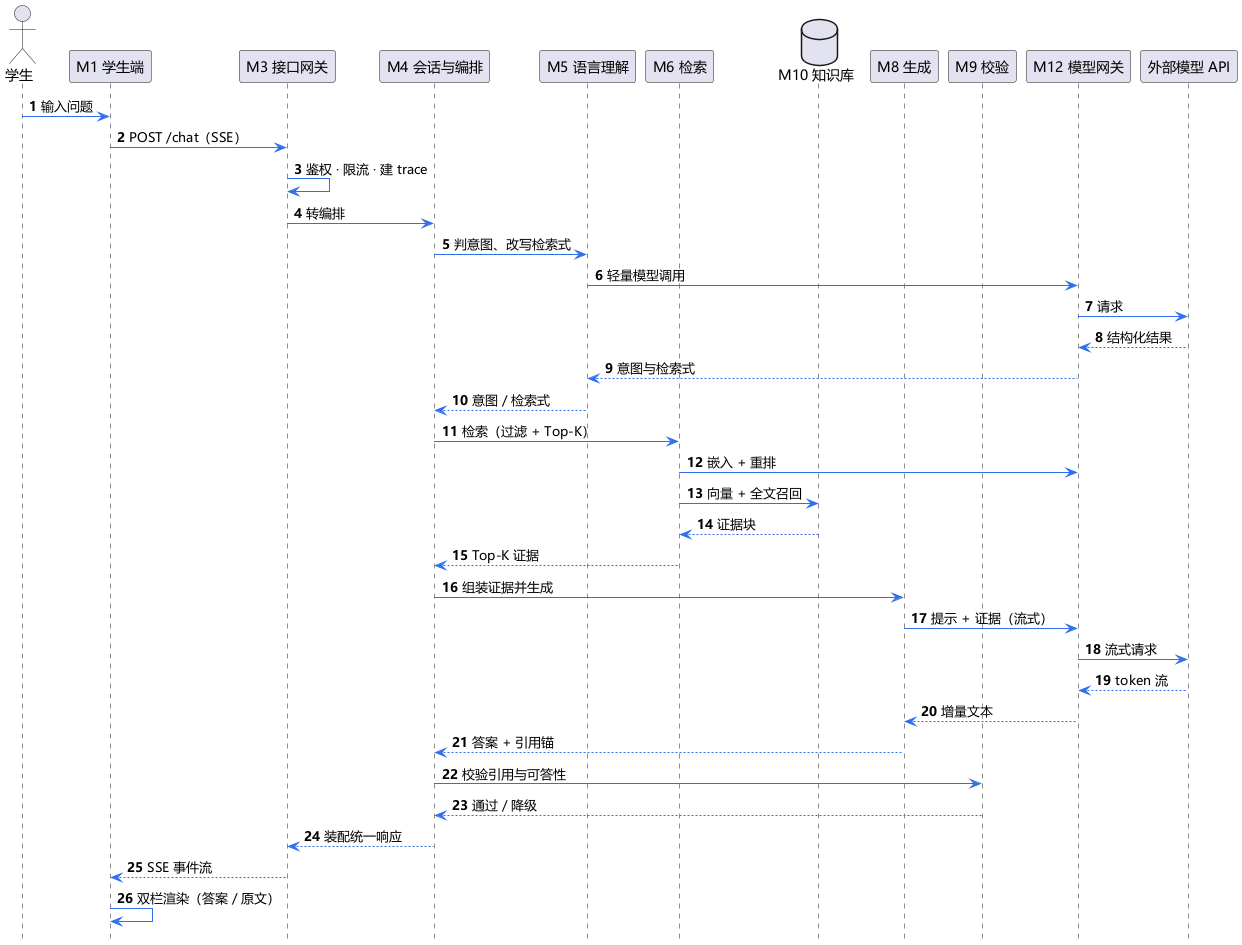

The diagram above was rendered by PlantUML. Its source (embedded in the PNG):
@startuml 问答链路的模块协作
skinparam shadowing false
skinparam defaultFontName "Microsoft YaHei"
skinparam ArrowColor #2F6FEB
autonumber
hide footbox

actor "学生" as U
participant "M1 学生端" as M1
participant "M3 接口网关" as M3
participant "M4 会话与编排" as M4
participant "M5 语言理解" as M5
participant "M6 检索" as M6
database "M10 知识库" as M10
participant "M8 生成" as M8
participant "M9 校验" as M9
participant "M12 模型网关" as M12
participant "外部模型 API" as EXT

U -> M1 : 输入问题
M1 -> M3 : POST /chat（SSE）
M3 -> M3 : 鉴权 · 限流 · 建 trace
M3 -> M4 : 转编排
M4 -> M5 : 判意图、改写检索式
M5 -> M12 : 轻量模型调用
M12 -> EXT : 请求
EXT --> M12 : 结构化结果
M12 --> M5 : 意图与检索式
M5 --> M4 : 意图 / 检索式
M4 -> M6 : 检索（过滤 + Top-K）
M6 -> M12 : 嵌入 + 重排
M6 -> M10 : 向量 + 全文召回
M10 --> M6 : 证据块
M6 --> M4 : Top-K 证据
M4 -> M8 : 组装证据并生成
M8 -> M12 : 提示 + 证据（流式）
M12 -> EXT : 流式请求
EXT --> M12 : token 流
M12 --> M8 : 增量文本
M8 --> M4 : 答案 + 引用锚
M4 -> M9 : 校验引用与可答性
M9 --> M4 : 通过 / 降级
M4 --> M3 : 装配统一响应
M3 --> M1 : SSE 事件流
M1 -> M1 : 双栏渲染（答案 / 原文）
@enduml